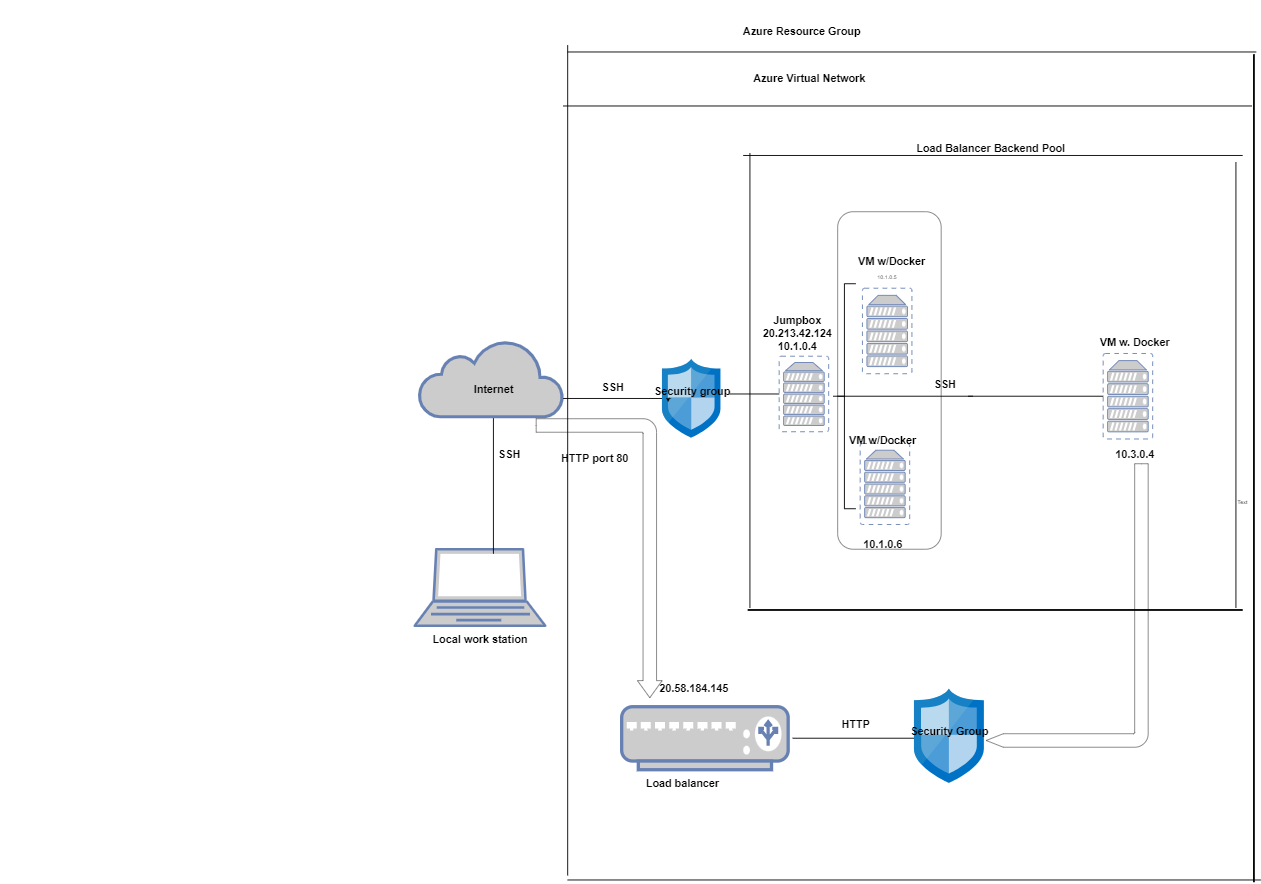

The diagram above was exported from draw.io. Its source (the exported page's mxGraphModel, read from the mxfile embedded in the PNG):
<mxGraphModel dx="4207" dy="2324" grid="1" gridSize="10" guides="1" tooltips="1" connect="1" arrows="1" fold="1" page="1" pageScale="1" pageWidth="850" pageHeight="1100" math="0" shadow="0">
  <root>
    <mxCell id="0" />
    <mxCell id="1" parent="0" />
    <mxCell id="2eFR-1NJE6yuPblL7Xxa-37" value="" style="rounded=1;whiteSpace=wrap;html=1;direction=south;" parent="1" vertex="1">
      <mxGeometry x="720" y="160" width="230" height="750" as="geometry" />
    </mxCell>
    <mxCell id="2eFR-1NJE6yuPblL7Xxa-34" value="HTTP port 80" style="text;strokeColor=none;fillColor=none;html=1;fontSize=24;fontStyle=1;verticalAlign=middle;align=center;" parent="1" vertex="1">
      <mxGeometry x="130" y="688.92" width="100" height="40" as="geometry" />
    </mxCell>
    <mxCell id="2eFR-1NJE6yuPblL7Xxa-8" value="" style="fontColor=#0066CC;verticalAlign=top;verticalLabelPosition=bottom;labelPosition=center;align=center;html=1;outlineConnect=0;fillColor=#CCCCCC;strokeColor=#6881B3;gradientColor=none;gradientDirection=north;strokeWidth=2;shape=mxgraph.networks.laptop;" parent="1" vertex="1">
      <mxGeometry x="-220" y="910" width="290" height="170" as="geometry" />
    </mxCell>
    <mxCell id="2eFR-1NJE6yuPblL7Xxa-9" value="" style="line;strokeWidth=2;direction=south;html=1;" parent="1" vertex="1">
      <mxGeometry x="-1140" y="610" width="2190" height="310" as="geometry" />
    </mxCell>
    <mxCell id="2eFR-1NJE6yuPblL7Xxa-7" value="" style="html=1;outlineConnect=0;fillColor=#CCCCCC;strokeColor=#6881B3;gradientColor=none;gradientDirection=north;strokeWidth=2;shape=mxgraph.networks.cloud;fontColor=#ffffff;" parent="1" vertex="1">
      <mxGeometry x="-210" y="445.68" width="320" height="170" as="geometry" />
    </mxCell>
    <mxCell id="2eFR-1NJE6yuPblL7Xxa-11" value="Internet" style="text;strokeColor=none;fillColor=none;html=1;fontSize=24;fontStyle=1;verticalAlign=middle;align=center;" parent="1" vertex="1">
      <mxGeometry x="-95" y="535" width="100" height="40" as="geometry" />
    </mxCell>
    <mxCell id="2eFR-1NJE6yuPblL7Xxa-12" value="SSH" style="text;strokeColor=none;fillColor=none;html=1;fontSize=24;fontStyle=1;verticalAlign=middle;align=center;" parent="1" vertex="1">
      <mxGeometry x="-60" y="680" width="100" height="40" as="geometry" />
    </mxCell>
    <mxCell id="2eFR-1NJE6yuPblL7Xxa-13" value="Local work station" style="text;strokeColor=none;fillColor=none;html=1;fontSize=24;fontStyle=1;verticalAlign=middle;align=center;" parent="1" vertex="1">
      <mxGeometry x="-125" y="1090" width="100" height="40" as="geometry" />
    </mxCell>
    <mxCell id="2eFR-1NJE6yuPblL7Xxa-14" value="" style="line;strokeWidth=2;html=1;" parent="1" vertex="1">
      <mxGeometry x="110" y="570" width="240" height="10" as="geometry" />
    </mxCell>
    <mxCell id="2eFR-1NJE6yuPblL7Xxa-15" value="SSH" style="text;strokeColor=none;fillColor=none;html=1;fontSize=24;fontStyle=1;verticalAlign=middle;align=center;" parent="1" vertex="1">
      <mxGeometry x="170" y="530" width="100" height="40" as="geometry" />
    </mxCell>
    <mxCell id="2eFR-1NJE6yuPblL7Xxa-18" value="" style="fontColor=#0066CC;verticalAlign=top;verticalLabelPosition=bottom;labelPosition=center;align=center;html=1;outlineConnect=0;fillColor=#CCCCCC;strokeColor=#6881B3;gradientColor=none;gradientDirection=north;strokeWidth=2;shape=mxgraph.networks.load_balancer;" parent="1" vertex="1">
      <mxGeometry x="240" y="1260" width="370" height="140" as="geometry" />
    </mxCell>
    <mxCell id="2eFR-1NJE6yuPblL7Xxa-19" value="Load balancer" style="text;strokeColor=none;fillColor=none;html=1;fontSize=24;fontStyle=1;verticalAlign=middle;align=center;" parent="1" vertex="1">
      <mxGeometry x="290" y="1410" width="170" height="40" as="geometry" />
    </mxCell>
    <mxCell id="2eFR-1NJE6yuPblL7Xxa-20" value="" style="sketch=0;aspect=fixed;html=1;points=[];align=center;image;fontSize=12;image=img/lib/mscae/Network_Security_Groups_Classic.svg;" parent="1" vertex="1">
      <mxGeometry x="330" y="487.15999999999997" width="130" height="175.68" as="geometry" />
    </mxCell>
    <mxCell id="2eFR-1NJE6yuPblL7Xxa-21" style="edgeStyle=orthogonalEdgeStyle;rounded=0;orthogonalLoop=1;jettySize=auto;html=1;exitX=1;exitY=0.5;exitDx=0;exitDy=0;exitPerimeter=0;entryX=0.972;entryY=1.26;entryDx=0;entryDy=0;entryPerimeter=0;" parent="1" source="2eFR-1NJE6yuPblL7Xxa-14" target="2eFR-1NJE6yuPblL7Xxa-14" edge="1">
      <mxGeometry relative="1" as="geometry" />
    </mxCell>
    <mxCell id="2eFR-1NJE6yuPblL7Xxa-22" value="Security group&amp;nbsp;" style="text;strokeColor=none;fillColor=none;html=1;fontSize=24;fontStyle=1;verticalAlign=middle;align=center;" parent="1" vertex="1">
      <mxGeometry x="350" y="540" width="100" height="40" as="geometry" />
    </mxCell>
    <mxCell id="2eFR-1NJE6yuPblL7Xxa-23" value="" style="line;strokeWidth=2;html=1;" parent="1" vertex="1">
      <mxGeometry x="480" y="560" width="110" height="10" as="geometry" />
    </mxCell>
    <mxCell id="2eFR-1NJE6yuPblL7Xxa-24" value="" style="fontColor=#0066CC;verticalAlign=top;verticalLabelPosition=bottom;labelPosition=center;align=center;html=1;outlineConnect=0;fillColor=#CCCCCC;strokeColor=#6881B3;gradientColor=none;gradientDirection=north;strokeWidth=2;shape=mxgraph.networks.virtual_server;" parent="1" vertex="1">
      <mxGeometry x="590" y="481.08000000000004" width="110" height="167.84" as="geometry" />
    </mxCell>
    <mxCell id="2eFR-1NJE6yuPblL7Xxa-27" value="Jumpbox&lt;br&gt;20.213.42.124&lt;br&gt;10.1.0.4" style="text;strokeColor=none;fillColor=none;html=1;fontSize=24;fontStyle=1;verticalAlign=middle;align=center;" parent="1" vertex="1">
      <mxGeometry x="580" y="410" width="100" height="40" as="geometry" />
    </mxCell>
    <mxCell id="2eFR-1NJE6yuPblL7Xxa-28" value="" style="strokeWidth=2;html=1;shape=mxgraph.flowchart.annotation_2;align=left;labelPosition=right;pointerEvents=1;" parent="1" vertex="1">
      <mxGeometry x="710" y="320" width="50" height="500" as="geometry" />
    </mxCell>
    <mxCell id="2eFR-1NJE6yuPblL7Xxa-29" value="" style="fontColor=#0066CC;verticalAlign=top;verticalLabelPosition=bottom;labelPosition=center;align=center;html=1;outlineConnect=0;fillColor=#CCCCCC;strokeColor=#6881B3;gradientColor=none;gradientDirection=north;strokeWidth=2;shape=mxgraph.networks.virtual_server;" parent="1" vertex="1">
      <mxGeometry x="770" y="675" width="110" height="180" as="geometry" />
    </mxCell>
    <mxCell id="2eFR-1NJE6yuPblL7Xxa-30" value="" style="fontColor=#0066CC;verticalAlign=top;verticalLabelPosition=bottom;labelPosition=center;align=center;html=1;outlineConnect=0;fillColor=#CCCCCC;strokeColor=#6881B3;gradientColor=none;gradientDirection=north;strokeWidth=2;shape=mxgraph.networks.virtual_server;" parent="1" vertex="1">
      <mxGeometry x="775" y="330" width="110" height="190" as="geometry" />
    </mxCell>
    <mxCell id="2eFR-1NJE6yuPblL7Xxa-31" value="VM w/Docker" style="text;strokeColor=none;fillColor=none;html=1;fontSize=24;fontStyle=1;verticalAlign=middle;align=center;" parent="1" vertex="1">
      <mxGeometry x="790" y="250" width="100" height="40" as="geometry" />
    </mxCell>
    <mxCell id="2eFR-1NJE6yuPblL7Xxa-33" value="VM w/Docker" style="text;strokeColor=none;fillColor=none;html=1;fontSize=24;fontStyle=1;verticalAlign=middle;align=center;" parent="1" vertex="1">
      <mxGeometry x="770" y="648.92" width="100" height="40" as="geometry" />
    </mxCell>
    <mxCell id="2eFR-1NJE6yuPblL7Xxa-35" value="10.1.0.6" style="text;strokeColor=none;fillColor=none;html=1;fontSize=24;fontStyle=1;verticalAlign=middle;align=center;" parent="1" vertex="1">
      <mxGeometry x="770" y="880" width="100" height="40" as="geometry" />
    </mxCell>
    <mxCell id="2eFR-1NJE6yuPblL7Xxa-40" value="" style="line;strokeWidth=2;html=1;" parent="1" vertex="1">
      <mxGeometry x="720" y="565" width="300" height="10" as="geometry" />
    </mxCell>
    <mxCell id="2eFR-1NJE6yuPblL7Xxa-43" value="" style="fontColor=#0066CC;verticalAlign=top;verticalLabelPosition=bottom;labelPosition=center;align=center;html=1;outlineConnect=0;fillColor=#CCCCCC;strokeColor=#6881B3;gradientColor=none;gradientDirection=north;strokeWidth=2;shape=mxgraph.networks.virtual_server;" parent="1" vertex="1">
      <mxGeometry x="1310" y="475" width="110" height="190" as="geometry" />
    </mxCell>
    <mxCell id="2eFR-1NJE6yuPblL7Xxa-45" value="VM w. Docker" style="text;strokeColor=none;fillColor=none;html=1;fontSize=24;fontStyle=1;verticalAlign=middle;align=center;" parent="1" vertex="1">
      <mxGeometry x="1330" y="431.08000000000004" width="100" height="40" as="geometry" />
    </mxCell>
    <mxCell id="2eFR-1NJE6yuPblL7Xxa-46" value="10.3.0.4" style="text;strokeColor=none;fillColor=none;html=1;fontSize=24;fontStyle=1;verticalAlign=middle;align=center;" parent="1" vertex="1">
      <mxGeometry x="1330" y="635.54" width="100" height="128.92" as="geometry" />
    </mxCell>
    <mxCell id="2eFR-1NJE6yuPblL7Xxa-47" value="" style="line;strokeWidth=2;html=1;" parent="1" vertex="1">
      <mxGeometry x="1010" y="565" width="300" height="10" as="geometry" />
    </mxCell>
    <mxCell id="2eFR-1NJE6yuPblL7Xxa-60" value="" style="line;strokeWidth=2;html=1;" parent="1" vertex="1">
      <mxGeometry x="620" y="1325" width="270" height="10" as="geometry" />
    </mxCell>
    <mxCell id="2eFR-1NJE6yuPblL7Xxa-61" value="HTTP" style="text;strokeColor=none;fillColor=none;html=1;fontSize=24;fontStyle=1;verticalAlign=middle;align=center;" parent="1" vertex="1">
      <mxGeometry x="710" y="1280" width="100" height="40" as="geometry" />
    </mxCell>
    <mxCell id="2eFR-1NJE6yuPblL7Xxa-62" value="" style="sketch=0;aspect=fixed;html=1;points=[];align=center;image;fontSize=12;image=img/lib/mscae/Network_Security_Groups_Classic.svg;" parent="1" vertex="1">
      <mxGeometry x="890" y="1220" width="155.4" height="210" as="geometry" />
    </mxCell>
    <mxCell id="2eFR-1NJE6yuPblL7Xxa-63" value="Security Group" style="text;strokeColor=none;fillColor=none;html=1;fontSize=24;fontStyle=1;verticalAlign=middle;align=center;" parent="1" vertex="1">
      <mxGeometry x="917.7" y="1295" width="100" height="40" as="geometry" />
    </mxCell>
    <mxCell id="2eFR-1NJE6yuPblL7Xxa-66" value="20.58.184.145" style="text;strokeColor=none;fillColor=none;html=1;fontSize=24;fontStyle=1;verticalAlign=middle;align=center;" parent="1" vertex="1">
      <mxGeometry x="290" y="1200" width="220" height="40" as="geometry" />
    </mxCell>
    <mxCell id="2eFR-1NJE6yuPblL7Xxa-67" value="" style="html=1;shadow=0;dashed=0;align=center;verticalAlign=middle;shape=mxgraph.arrows2.bendArrow;dy=15;dx=38;notch=0;arrowHead=55;rounded=1;direction=south;" parent="1" vertex="1">
      <mxGeometry x="50" y="620" width="280" height="620" as="geometry" />
    </mxCell>
    <mxCell id="2eFR-1NJE6yuPblL7Xxa-69" value="SSH" style="text;strokeColor=none;fillColor=none;html=1;fontSize=24;fontStyle=1;verticalAlign=middle;align=center;" parent="1" vertex="1">
      <mxGeometry x="785" y="525" width="345" height="40" as="geometry" />
    </mxCell>
    <mxCell id="2eFR-1NJE6yuPblL7Xxa-74" value="" style="html=1;shadow=0;dashed=0;align=center;verticalAlign=middle;shape=mxgraph.arrows2.bendArrow;dy=15;dx=38;notch=0;arrowHead=30;rounded=1;direction=west;" parent="1" vertex="1">
      <mxGeometry x="1050" y="720" width="360" height="630" as="geometry" />
    </mxCell>
    <mxCell id="2eFR-1NJE6yuPblL7Xxa-77" value="" style="line;strokeWidth=2;html=1;" parent="1" vertex="1">
      <mxGeometry x="120" y="-200" width="1530" height="10" as="geometry" />
    </mxCell>
    <mxCell id="2eFR-1NJE6yuPblL7Xxa-78" value="Azure Resource Group" style="text;strokeColor=none;fillColor=none;html=1;fontSize=24;fontStyle=1;verticalAlign=middle;align=center;" parent="1" vertex="1">
      <mxGeometry x="300" y="-310" width="680" height="140" as="geometry" />
    </mxCell>
    <mxCell id="2eFR-1NJE6yuPblL7Xxa-79" value="" style="line;strokeWidth=4;direction=south;html=1;perimeter=backbonePerimeter;points=[];outlineConnect=0;" parent="1" vertex="1">
      <mxGeometry x="1640" y="-190" width="10" height="1840" as="geometry" />
    </mxCell>
    <mxCell id="2eFR-1NJE6yuPblL7Xxa-80" value="" style="line;strokeWidth=2;html=1;" parent="1" vertex="1">
      <mxGeometry x="120" y="1640" width="1540" height="10" as="geometry" />
    </mxCell>
    <mxCell id="2eFR-1NJE6yuPblL7Xxa-81" value="" style="line;strokeWidth=2;direction=south;html=1;" parent="1" vertex="1">
      <mxGeometry x="100" y="-210" width="40" height="1845" as="geometry" />
    </mxCell>
    <mxCell id="2eFR-1NJE6yuPblL7Xxa-82" value="Azure Virtual Network&amp;nbsp;" style="text;strokeColor=none;fillColor=none;html=1;fontSize=24;fontStyle=1;verticalAlign=middle;align=center;" parent="1" vertex="1">
      <mxGeometry x="390" y="-180" width="540" height="90" as="geometry" />
    </mxCell>
    <mxCell id="2eFR-1NJE6yuPblL7Xxa-84" value="" style="line;strokeWidth=2;html=1;" parent="1" vertex="1">
      <mxGeometry x="110" y="-80" width="1530" height="10" as="geometry" />
    </mxCell>
    <mxCell id="2eFR-1NJE6yuPblL7Xxa-85" value="" style="line;strokeWidth=2;html=1;" parent="1" vertex="1">
      <mxGeometry x="510" y="30" width="1110" height="10" as="geometry" />
    </mxCell>
    <mxCell id="2eFR-1NJE6yuPblL7Xxa-86" value="" style="line;strokeWidth=2;direction=south;html=1;" parent="1" vertex="1">
      <mxGeometry x="520" y="30" width="10" height="1010" as="geometry" />
    </mxCell>
    <mxCell id="2eFR-1NJE6yuPblL7Xxa-87" value="" style="line;strokeWidth=4;html=1;perimeter=backbonePerimeter;points=[];outlineConnect=0;" parent="1" vertex="1">
      <mxGeometry x="520" y="1040" width="1100" height="10" as="geometry" />
    </mxCell>
    <mxCell id="2eFR-1NJE6yuPblL7Xxa-88" value="" style="line;strokeWidth=2;direction=south;html=1;" parent="1" vertex="1">
      <mxGeometry x="1600" y="50" width="10" height="990" as="geometry" />
    </mxCell>
    <mxCell id="2eFR-1NJE6yuPblL7Xxa-89" value="Load Balancer Backend Pool" style="text;strokeColor=none;fillColor=none;html=1;fontSize=24;fontStyle=1;verticalAlign=middle;align=center;" parent="1" vertex="1">
      <mxGeometry x="1010" width="100" height="40" as="geometry" />
    </mxCell>
    <mxCell id="B5o6sTPR2wDPdIgQWyvl-1" value="Text" style="text;html=1;strokeColor=none;fillColor=none;align=center;verticalAlign=middle;whiteSpace=wrap;rounded=0;" vertex="1" parent="1">
      <mxGeometry x="1590" y="790" width="60" height="30" as="geometry" />
    </mxCell>
    <mxCell id="B5o6sTPR2wDPdIgQWyvl-2" value="10.1.0.5" style="text;html=1;strokeColor=none;fillColor=none;align=center;verticalAlign=middle;whiteSpace=wrap;rounded=0;" vertex="1" parent="1">
      <mxGeometry x="800" y="290" width="60" height="30" as="geometry" />
    </mxCell>
  </root>
</mxGraphModel>